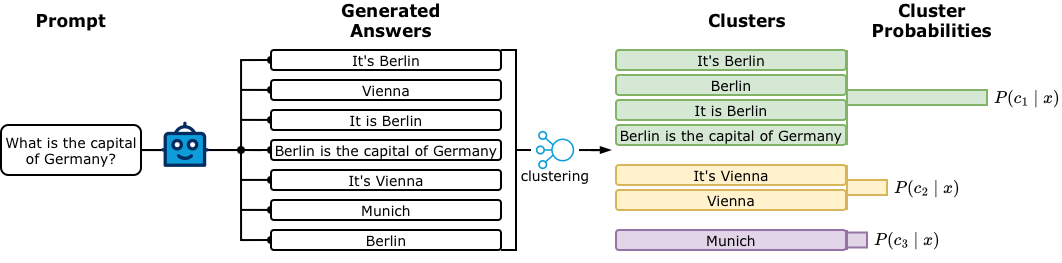

The diagram above was exported from draw.io. Its source (the exported page's mxGraphModel, read from the mxfile embedded in the PNG):
<mxGraphModel dx="1261" dy="831" grid="1" gridSize="10" guides="1" tooltips="1" connect="1" arrows="1" fold="1" page="1" pageScale="1" pageWidth="1100" pageHeight="850" math="1" shadow="0">
  <root>
    <mxCell id="0" />
    <mxCell id="1" parent="0" />
    <mxCell id="3fFwWgxItfaaCjxgoIHZ-31" edge="1" parent="1" style="edgeStyle=orthogonalEdgeStyle;rounded=0;orthogonalLoop=1;jettySize=auto;html=1;entryX=0;entryY=0.5;entryDx=0;entryDy=0;endArrow=oval;endFill=1;strokeWidth=2;fontSize=14;fontFamily=Verdana;" target="3fFwWgxItfaaCjxgoIHZ-16">
      <mxGeometry relative="1" as="geometry">
        <Array as="points">
          <mxPoint x="250" y="380" />
        </Array>
        <mxPoint x="250" y="290" as="sourcePoint" />
        <mxPoint x="260" y="380" as="targetPoint" />
      </mxGeometry>
    </mxCell>
    <mxCell id="3fFwWgxItfaaCjxgoIHZ-33" edge="1" parent="1" style="edgeStyle=orthogonalEdgeStyle;rounded=0;orthogonalLoop=1;jettySize=auto;html=1;entryX=0;entryY=0.5;entryDx=0;entryDy=0;endArrow=oval;endFill=1;strokeWidth=2;fontSize=14;fontFamily=Verdana;">
      <mxGeometry relative="1" as="geometry">
        <Array as="points">
          <mxPoint x="270" y="349.90999999999997" />
          <mxPoint x="270" y="349.90999999999997" />
        </Array>
        <mxPoint x="250" y="349.90999999999997" as="sourcePoint" />
        <mxPoint x="280" y="349.90999999999997" as="targetPoint" />
      </mxGeometry>
    </mxCell>
    <mxCell id="3fFwWgxItfaaCjxgoIHZ-32" edge="1" parent="1" style="edgeStyle=orthogonalEdgeStyle;rounded=0;orthogonalLoop=1;jettySize=auto;html=1;entryX=0;entryY=0.5;entryDx=0;entryDy=0;endArrow=oval;endFill=1;strokeWidth=2;fontSize=14;fontFamily=Verdana;">
      <mxGeometry relative="1" as="geometry">
        <Array as="points">
          <mxPoint x="270" y="319.91" />
          <mxPoint x="270" y="319.91" />
        </Array>
        <mxPoint x="250" y="319.91" as="sourcePoint" />
        <mxPoint x="280" y="319.91" as="targetPoint" />
      </mxGeometry>
    </mxCell>
    <mxCell id="3fFwWgxItfaaCjxgoIHZ-30" edge="1" parent="1" style="edgeStyle=orthogonalEdgeStyle;rounded=0;orthogonalLoop=1;jettySize=auto;html=1;entryX=0;entryY=0.5;entryDx=0;entryDy=0;endArrow=oval;endFill=1;strokeWidth=2;fontSize=14;fontFamily=Verdana;">
      <mxGeometry relative="1" as="geometry">
        <Array as="points">
          <mxPoint x="270" y="229.89" />
          <mxPoint x="270" y="229.89" />
        </Array>
        <mxPoint x="250" y="229.89" as="sourcePoint" />
        <mxPoint x="280" y="229.89" as="targetPoint" />
      </mxGeometry>
    </mxCell>
    <mxCell id="3fFwWgxItfaaCjxgoIHZ-29" edge="1" parent="1" style="edgeStyle=orthogonalEdgeStyle;rounded=0;orthogonalLoop=1;jettySize=auto;html=1;entryX=0;entryY=0.5;entryDx=0;entryDy=0;endArrow=oval;endFill=1;strokeWidth=2;fontSize=14;fontFamily=Verdana;">
      <mxGeometry relative="1" as="geometry">
        <Array as="points">
          <mxPoint x="270" y="259.89" />
          <mxPoint x="270" y="259.89" />
        </Array>
        <mxPoint x="250" y="259.89" as="sourcePoint" />
        <mxPoint x="280" y="259.89" as="targetPoint" />
      </mxGeometry>
    </mxCell>
    <mxCell id="3fFwWgxItfaaCjxgoIHZ-28" edge="1" parent="1" style="edgeStyle=orthogonalEdgeStyle;rounded=0;orthogonalLoop=1;jettySize=auto;html=1;endArrow=oval;endFill=1;strokeWidth=2;fontSize=14;fontFamily=Verdana;">
      <mxGeometry relative="1" as="geometry">
        <Array as="points">
          <mxPoint x="270" y="290" />
          <mxPoint x="270" y="290" />
        </Array>
        <mxPoint x="250" y="290" as="sourcePoint" />
        <mxPoint x="250" y="290" as="targetPoint" />
      </mxGeometry>
    </mxCell>
    <mxCell id="3fFwWgxItfaaCjxgoIHZ-4" edge="1" parent="1" source="3fFwWgxItfaaCjxgoIHZ-1" style="edgeStyle=orthogonalEdgeStyle;rounded=0;orthogonalLoop=1;jettySize=auto;html=1;endArrow=none;endFill=0;entryX=0;entryY=0.63;entryDx=0;entryDy=0;entryPerimeter=0;strokeWidth=2;fontSize=14;fontFamily=Verdana;" target="3fFwWgxItfaaCjxgoIHZ-8" value="">
      <mxGeometry relative="1" as="geometry">
        <mxPoint x="180" y="288.5" as="targetPoint" />
      </mxGeometry>
    </mxCell>
    <mxCell id="3fFwWgxItfaaCjxgoIHZ-13" edge="1" parent="1" source="3fFwWgxItfaaCjxgoIHZ-1" style="edgeStyle=orthogonalEdgeStyle;rounded=0;orthogonalLoop=1;jettySize=auto;html=1;exitX=1;exitY=0.5;exitDx=0;exitDy=0;endArrow=oval;endFill=1;startSize=6;endSize=6;strokeWidth=2;fontSize=14;fontFamily=Verdana;entryX=0;entryY=0.5;entryDx=0;entryDy=0;" target="3fFwWgxItfaaCjxgoIHZ-24">
      <mxGeometry relative="1" as="geometry">
        <mxPoint x="270" y="290" as="targetPoint" />
      </mxGeometry>
    </mxCell>
    <mxCell id="3fFwWgxItfaaCjxgoIHZ-27" edge="1" parent="1" style="edgeStyle=orthogonalEdgeStyle;rounded=0;orthogonalLoop=1;jettySize=auto;html=1;endArrow=oval;endFill=1;strokeWidth=2;fontSize=14;fontFamily=Verdana;entryX=0;entryY=0.5;entryDx=0;entryDy=0;" target="3fFwWgxItfaaCjxgoIHZ-17">
      <mxGeometry relative="1" as="geometry">
        <Array as="points">
          <mxPoint x="250" y="290" />
          <mxPoint x="250" y="200" />
        </Array>
        <mxPoint x="129.9999999999999" y="290" as="sourcePoint" />
        <mxPoint x="260" y="200" as="targetPoint" />
      </mxGeometry>
    </mxCell>
    <mxCell id="3fFwWgxItfaaCjxgoIHZ-1" parent="1" style="rounded=1;whiteSpace=wrap;html=1;strokeWidth=2;fontSize=14;fontFamily=Verdana;" value="What is the capital of Germany?" vertex="1">
      <mxGeometry height="50" width="140" x="10" y="265" as="geometry" />
    </mxCell>
    <mxCell id="3fFwWgxItfaaCjxgoIHZ-8" parent="1" style="verticalLabelPosition=bottom;aspect=fixed;html=1;shape=mxgraph.salesforce.bots;fillColorStyles=fillColor2,fillColor3,fillColor4;fillColor2=#032d60;fillColor3=#0d9dda;fillColor4=#ffffff;fillColor=none;strokeColor=none;strokeWidth=2;fontSize=14;fontFamily=Verdana;" value="" vertex="1">
      <mxGeometry height="45.5" width="47.89" x="170" y="261.5" as="geometry" />
    </mxCell>
    <mxCell id="3fFwWgxItfaaCjxgoIHZ-16" parent="1" style="rounded=1;whiteSpace=wrap;html=1;strokeWidth=2;fontSize=14;fontFamily=Verdana;" value="Berlin" vertex="1">
      <mxGeometry height="20" width="230" x="280" y="370" as="geometry" />
    </mxCell>
    <mxCell id="3fFwWgxItfaaCjxgoIHZ-17" parent="1" style="rounded=1;whiteSpace=wrap;html=1;strokeWidth=2;fontSize=14;fontFamily=Verdana;" value="It's Berlin" vertex="1">
      <mxGeometry height="20" width="230" x="280" y="190" as="geometry" />
    </mxCell>
    <mxCell id="3fFwWgxItfaaCjxgoIHZ-18" parent="1" style="rounded=1;whiteSpace=wrap;html=1;strokeWidth=2;fontSize=14;fontFamily=Verdana;" value="Vienna" vertex="1">
      <mxGeometry height="20" width="230" x="280" y="220" as="geometry" />
    </mxCell>
    <mxCell id="3fFwWgxItfaaCjxgoIHZ-21" parent="1" style="rounded=1;whiteSpace=wrap;html=1;strokeWidth=2;fontSize=14;fontFamily=Verdana;" value="It is Berlin" vertex="1">
      <mxGeometry height="20" width="230" x="280" y="250" as="geometry" />
    </mxCell>
    <mxCell id="3fFwWgxItfaaCjxgoIHZ-25" parent="1" style="rounded=1;whiteSpace=wrap;html=1;strokeWidth=2;fontSize=14;fontFamily=Verdana;" value="It's Vienna" vertex="1">
      <mxGeometry height="20" width="230" x="280" y="310" as="geometry" />
    </mxCell>
    <mxCell id="3fFwWgxItfaaCjxgoIHZ-26" parent="1" style="rounded=1;whiteSpace=wrap;html=1;strokeWidth=2;fontSize=14;fontFamily=Verdana;" value="Munich" vertex="1">
      <mxGeometry height="20" width="230" x="280" y="340" as="geometry" />
    </mxCell>
    <mxCell id="3fFwWgxItfaaCjxgoIHZ-24" parent="1" style="rounded=1;whiteSpace=wrap;html=1;strokeWidth=2;fontSize=14;fontFamily=Verdana;" value="Berlin is the capital of Germany" vertex="1">
      <mxGeometry height="20" width="230" x="280" y="280" as="geometry" />
    </mxCell>
    <mxCell id="3fFwWgxItfaaCjxgoIHZ-34" parent="1" style="rounded=1;whiteSpace=wrap;html=1;fillColor=#e1d5e7;strokeColor=#9673a6;strokeWidth=2;fontSize=14;fontFamily=Verdana;" value="Munich" vertex="1">
      <mxGeometry height="20" width="230" x="625" y="370" as="geometry" />
    </mxCell>
    <mxCell id="3fFwWgxItfaaCjxgoIHZ-35" parent="1" style="rounded=1;whiteSpace=wrap;html=1;fillColor=#d5e8d4;strokeColor=#82b366;strokeWidth=2;fontSize=14;fontFamily=Verdana;" value="It's Berlin" vertex="1">
      <mxGeometry height="20" width="230" x="625" y="190" as="geometry" />
    </mxCell>
    <mxCell id="3fFwWgxItfaaCjxgoIHZ-36" parent="1" style="rounded=1;whiteSpace=wrap;html=1;fillColor=#d5e8d4;strokeColor=#82b366;strokeWidth=2;fontSize=14;fontFamily=Verdana;" value="Berlin" vertex="1">
      <mxGeometry height="20" width="230" x="625" y="215" as="geometry" />
    </mxCell>
    <mxCell id="3fFwWgxItfaaCjxgoIHZ-37" parent="1" style="rounded=1;whiteSpace=wrap;html=1;fillColor=#d5e8d4;strokeColor=#82b366;strokeWidth=2;fontSize=14;fontFamily=Verdana;" value="It is Berlin" vertex="1">
      <mxGeometry height="20" width="230" x="625" y="240" as="geometry" />
    </mxCell>
    <mxCell id="3fFwWgxItfaaCjxgoIHZ-38" parent="1" style="rounded=1;whiteSpace=wrap;html=1;fillColor=#fff2cc;strokeColor=#d6b656;strokeWidth=2;fontSize=14;fontFamily=Verdana;" value="It's Vienna" vertex="1">
      <mxGeometry height="20" width="230" x="625" y="305" as="geometry" />
    </mxCell>
    <mxCell id="3fFwWgxItfaaCjxgoIHZ-39" parent="1" style="rounded=1;whiteSpace=wrap;html=1;fillColor=#fff2cc;strokeColor=#d6b656;strokeWidth=2;fontSize=14;fontFamily=Verdana;" value="Vienna" vertex="1">
      <mxGeometry height="20" width="230" x="625" y="330" as="geometry" />
    </mxCell>
    <mxCell id="3fFwWgxItfaaCjxgoIHZ-40" parent="1" style="rounded=1;whiteSpace=wrap;html=1;fillColor=#d5e8d4;strokeColor=#82b366;strokeWidth=2;fontSize=14;fontFamily=Verdana;" value="Berlin is the capital of Germany" vertex="1">
      <mxGeometry height="20" width="230" x="625" y="265" as="geometry" />
    </mxCell>
    <mxCell id="3fFwWgxItfaaCjxgoIHZ-55" edge="1" parent="1" source="3fFwWgxItfaaCjxgoIHZ-42" style="edgeStyle=orthogonalEdgeStyle;rounded=0;orthogonalLoop=1;jettySize=auto;html=1;endArrow=blockThin;endFill=1;strokeWidth=2;fontSize=14;fontFamily=Verdana;">
      <mxGeometry relative="1" as="geometry">
        <mxPoint x="620" y="289.9999999999999" as="targetPoint" />
      </mxGeometry>
    </mxCell>
    <mxCell id="3fFwWgxItfaaCjxgoIHZ-42" parent="1" style="sketch=0;points=[[0,0,0],[0.25,0,0],[0.5,0,0],[0.75,0,0],[1,0,0],[0,1,0],[0.25,1,0],[0.5,1,0],[0.75,1,0],[1,1,0],[0,0.25,0],[0,0.5,0],[0,0.75,0],[1,0.25,0],[1,0.5,0],[1,0.75,0]];outlineConnect=0;fontColor=#232F3E;fillColor=none;strokeColor=#0D9DDA;verticalLabelPosition=bottom;verticalAlign=top;align=center;html=1;fontSize=14;fontStyle=0;aspect=fixed;shape=mxgraph.aws4.resourceIcon;resIcon=mxgraph.aws4.elastic_load_balancing;rotation=-180;strokeWidth=2;perimeterSpacing=0;fontFamily=Verdana;" value="" vertex="1">
      <mxGeometry height="48" width="48" x="540" y="266" as="geometry" />
    </mxCell>
    <mxCell id="3fFwWgxItfaaCjxgoIHZ-43" parent="1" style="text;html=1;whiteSpace=wrap;strokeColor=none;fillColor=none;align=center;verticalAlign=middle;rounded=0;strokeWidth=2;fontSize=14;fontFamily=Verdana;" value="clustering" vertex="1">
      <mxGeometry height="30" width="60" x="534" y="300" as="geometry" />
    </mxCell>
    <mxCell id="3fFwWgxItfaaCjxgoIHZ-46" parent="1" style="strokeWidth=2;html=1;shape=mxgraph.flowchart.annotation_2;align=left;labelPosition=right;pointerEvents=1;rotation=-180;fontSize=14;fontFamily=Verdana;" value="" vertex="1">
      <mxGeometry height="200" width="30" x="510" y="190" as="geometry" />
    </mxCell>
    <mxCell id="t0qN-GIEhve5B3ed-H7w-1" parent="1" style="line;strokeWidth=2;direction=south;html=1;fillColor=#d5e8d4;strokeColor=#82b366;fontSize=14;fontFamily=Verdana;" value="" vertex="1">
      <mxGeometry height="95" width="10" x="851" y="190" as="geometry" />
    </mxCell>
    <mxCell id="t0qN-GIEhve5B3ed-H7w-2" parent="1" style="rounded=0;whiteSpace=wrap;html=1;fillColor=#d5e8d4;strokeColor=#82b366;strokeWidth=2;fontSize=14;fontFamily=Verdana;" value="" vertex="1">
      <mxGeometry height="15" width="140" x="856" y="230" as="geometry" />
    </mxCell>
    <mxCell id="t0qN-GIEhve5B3ed-H7w-3" parent="1" style="line;strokeWidth=2;direction=south;html=1;fillColor=#fff2cc;strokeColor=#d6b656;fontSize=14;fontFamily=Verdana;" value="" vertex="1">
      <mxGeometry height="45" width="10" x="851" y="305" as="geometry" />
    </mxCell>
    <mxCell id="t0qN-GIEhve5B3ed-H7w-4" parent="1" style="rounded=0;whiteSpace=wrap;html=1;fillColor=#fff2cc;strokeColor=#d6b656;strokeWidth=2;fontSize=14;fontFamily=Verdana;" value="" vertex="1">
      <mxGeometry height="15" width="40" x="856" y="320" as="geometry" />
    </mxCell>
    <mxCell id="t0qN-GIEhve5B3ed-H7w-5" parent="1" style="line;strokeWidth=2;direction=south;html=1;fillColor=#e1d5e7;strokeColor=#9673a6;fontSize=14;fontFamily=Verdana;" value="" vertex="1">
      <mxGeometry height="20" width="10" x="851" y="370" as="geometry" />
    </mxCell>
    <mxCell id="t0qN-GIEhve5B3ed-H7w-6" parent="1" style="rounded=0;whiteSpace=wrap;html=1;fillColor=#e1d5e7;strokeColor=#9673a6;strokeWidth=2;fontSize=14;fontFamily=Verdana;" value="" vertex="1">
      <mxGeometry height="15" width="20" x="856" y="372.5" as="geometry" />
    </mxCell>
    <mxCell id="t0qN-GIEhve5B3ed-H7w-7" parent="1" style="text;html=1;whiteSpace=wrap;strokeColor=none;fillColor=none;align=center;verticalAlign=middle;rounded=0;fontSize=17;fontStyle=1;fontFamily=Verdana;" value="Prompt" vertex="1">
      <mxGeometry height="30" width="60" x="50" y="145" as="geometry" />
    </mxCell>
    <mxCell id="t0qN-GIEhve5B3ed-H7w-8" parent="1" style="text;html=1;whiteSpace=wrap;strokeColor=none;fillColor=none;align=center;verticalAlign=middle;rounded=0;fontFamily=Verdana;" value="&lt;font style=&quot;font-size: 17px;&quot;&gt;&lt;b&gt;Generated Answers&lt;/b&gt;&lt;/font&gt;" vertex="1">
      <mxGeometry height="30" width="170" x="315" y="145" as="geometry" />
    </mxCell>
    <mxCell id="t0qN-GIEhve5B3ed-H7w-9" parent="1" style="text;html=1;whiteSpace=wrap;strokeColor=none;fillColor=none;align=center;verticalAlign=middle;rounded=0;fontFamily=Verdana;" value="&lt;font style=&quot;font-size: 17px;&quot;&gt;&lt;b&gt;Clusters&lt;/b&gt;&lt;/font&gt;" vertex="1">
      <mxGeometry height="30" width="120" x="696" y="145" as="geometry" />
    </mxCell>
    <mxCell id="t0qN-GIEhve5B3ed-H7w-10" parent="1" style="text;html=1;whiteSpace=wrap;strokeColor=none;fillColor=none;align=center;verticalAlign=middle;rounded=0;fontFamily=Verdana;" value="&lt;font style=&quot;font-size: 17px;&quot;&gt;&lt;b&gt;Cluster Probabilities&lt;/b&gt;&lt;/font&gt;" vertex="1">
      <mxGeometry height="30" width="170" x="856" y="145" as="geometry" />
    </mxCell>
    <mxCell id="t0qN-GIEhve5B3ed-H7w-16" parent="1" style="text;html=1;whiteSpace=wrap;strokeColor=none;fillColor=none;align=center;verticalAlign=middle;rounded=0;strokeWidth=2;fontSize=14;fontFamily=Verdana;" value="$$P(c_1 \mid x)$$" vertex="1">
      <mxGeometry height="30" width="60" x="1006" y="222.5" as="geometry" />
    </mxCell>
    <mxCell id="t0qN-GIEhve5B3ed-H7w-17" parent="1" style="text;html=1;whiteSpace=wrap;strokeColor=none;fillColor=none;align=center;verticalAlign=middle;rounded=0;strokeWidth=2;fontSize=14;fontFamily=Verdana;" value="$$P(c_2 \mid x)$$" vertex="1">
      <mxGeometry height="30" width="60" x="906" y="312.5" as="geometry" />
    </mxCell>
    <mxCell id="t0qN-GIEhve5B3ed-H7w-18" parent="1" style="text;html=1;whiteSpace=wrap;strokeColor=none;fillColor=none;align=center;verticalAlign=middle;rounded=0;strokeWidth=2;fontSize=14;fontFamily=Verdana;" value="$$P(c_3 \mid x)$$" vertex="1">
      <mxGeometry height="30" width="60" x="886" y="365" as="geometry" />
    </mxCell>
  </root>
</mxGraphModel>